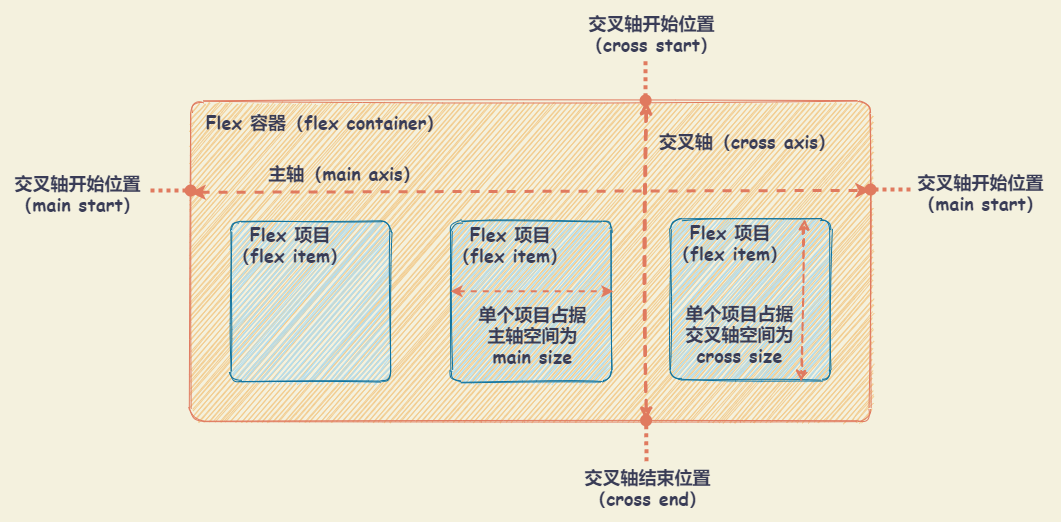

The diagram above was exported from draw.io. Its source (the exported page's mxGraphModel, read from the mxfile embedded in the PNG):
<mxGraphModel dx="1118" dy="865" grid="1" gridSize="10" guides="1" tooltips="1" connect="1" arrows="1" fold="1" page="1" pageScale="1" pageWidth="827" pageHeight="1169" background="#F4F1DE" math="0" shadow="0">
  <root>
    <mxCell id="0" />
    <mxCell id="1" parent="0" />
    <mxCell id="52" value="" style="rounded=0;whiteSpace=wrap;html=1;labelBackgroundColor=none;sketch=1;fontFamily=Comic Sans MS;fontSize=18;fontColor=#393C56;fillColor=none;strokeColor=none;" vertex="1" parent="1">
      <mxGeometry x="20" y="10" width="1060" height="520" as="geometry" />
    </mxCell>
    <mxCell id="3" value="" style="whiteSpace=wrap;html=1;strokeColor=#E07A5F;fillColor=#F2CC8F;fontColor=#393C56;arcSize=4;sketch=1;rounded=1;" vertex="1" parent="1">
      <mxGeometry x="210" y="110.86" width="680" height="320" as="geometry" />
    </mxCell>
    <mxCell id="4" value="&lt;font style=&quot;font-size: 18px&quot;&gt;Flex 容器（flex container）&lt;/font&gt;" style="text;html=1;strokeColor=none;fillColor=none;align=center;verticalAlign=middle;whiteSpace=wrap;fontColor=#393C56;fontStyle=1;fontFamily=Comic Sans MS;sketch=1;rounded=1;fontSize=18;" vertex="1" parent="1">
      <mxGeometry x="220" y="120.86" width="250" height="20" as="geometry" />
    </mxCell>
    <mxCell id="5" value="" style="whiteSpace=wrap;html=1;fontFamily=Comic Sans MS;arcSize=6;sketch=1;rounded=1;fillColor=#b1ddf0;strokeColor=#10739e;fillStyle=auto;" vertex="1" parent="1">
      <mxGeometry x="250" y="230.86" width="160" height="160" as="geometry" />
    </mxCell>
    <mxCell id="8" value="&lt;font style=&quot;font-size: 18px&quot;&gt;Flex 项目&lt;br&gt;（flex item）&lt;/font&gt;" style="text;html=1;strokeColor=none;fillColor=none;align=center;verticalAlign=middle;whiteSpace=wrap;fontColor=#393C56;fontStyle=1;fontFamily=Comic Sans MS;sketch=1;rounded=1;" vertex="1" parent="1">
      <mxGeometry x="250" y="230.86" width="120" height="45" as="geometry" />
    </mxCell>
    <mxCell id="11" value="" style="whiteSpace=wrap;html=1;fontFamily=Comic Sans MS;arcSize=6;sketch=1;rounded=1;fillColor=#b1ddf0;strokeColor=#10739e;fillStyle=auto;" vertex="1" parent="1">
      <mxGeometry x="470.48" y="230.86" width="160" height="160" as="geometry" />
    </mxCell>
    <mxCell id="12" value="&lt;font style=&quot;font-size: 18px&quot;&gt;Flex 项目&lt;br&gt;（flex item）&lt;/font&gt;" style="text;html=1;strokeColor=none;fillColor=none;align=center;verticalAlign=middle;whiteSpace=wrap;fontColor=#393C56;fontStyle=1;fontFamily=Comic Sans MS;sketch=1;rounded=1;" vertex="1" parent="1">
      <mxGeometry x="470.48" y="230.86" width="120" height="45" as="geometry" />
    </mxCell>
    <mxCell id="13" value="" style="whiteSpace=wrap;html=1;fontFamily=Comic Sans MS;arcSize=6;sketch=1;rounded=1;fillColor=#b1ddf0;strokeColor=#10739e;fillStyle=auto;" vertex="1" parent="1">
      <mxGeometry x="690" y="228.94" width="160" height="160" as="geometry" />
    </mxCell>
    <mxCell id="14" value="&lt;font style=&quot;font-size: 18px&quot;&gt;Flex 项目&lt;br&gt;（flex item）&lt;/font&gt;" style="text;html=1;strokeColor=none;fillColor=none;align=center;verticalAlign=middle;whiteSpace=wrap;fontColor=#393C56;fontStyle=1;fontFamily=Comic Sans MS;sketch=1;rounded=1;" vertex="1" parent="1">
      <mxGeometry x="690" y="228.94" width="120" height="45" as="geometry" />
    </mxCell>
    <mxCell id="15" value="" style="endArrow=classic;startArrow=classic;html=1;strokeColor=#E07A5F;fillColor=#F2CC8F;fontFamily=Comic Sans MS;fontColor=#393C56;exitX=0;exitY=0.25;exitDx=0;exitDy=0;strokeWidth=3;dashed=1;" edge="1" parent="1">
      <mxGeometry width="50" height="50" relative="1" as="geometry">
        <mxPoint x="210" y="201.86" as="sourcePoint" />
        <mxPoint x="890" y="199.86" as="targetPoint" />
      </mxGeometry>
    </mxCell>
    <mxCell id="17" value="主轴（main axis）" style="edgeLabel;align=center;verticalAlign=middle;resizable=0;points=[];fontFamily=Comic Sans MS;fontColor=#393C56;labelBackgroundColor=none;labelBorderColor=none;html=1;fontStyle=1;fontSize=18;" vertex="1" connectable="0" parent="15">
      <mxGeometry x="-0.4393" y="2" relative="1" as="geometry">
        <mxPoint x="-37" y="-18.5" as="offset" />
      </mxGeometry>
    </mxCell>
    <mxCell id="16" value="" style="endArrow=classic;startArrow=classic;html=1;strokeColor=#E07A5F;fillColor=#F2CC8F;fontFamily=Comic Sans MS;fontColor=#393C56;entryX=0.67;entryY=0.997;entryDx=0;entryDy=0;exitX=0.67;exitY=0;exitDx=0;exitDy=0;entryPerimeter=0;exitPerimeter=0;strokeWidth=3;sketch=1;shadow=0;rounded=1;dashed=1;" edge="1" parent="1" source="3" target="3">
      <mxGeometry width="50" height="50" relative="1" as="geometry">
        <mxPoint x="220" y="208.36" as="sourcePoint" />
        <mxPoint x="780" y="208.36" as="targetPoint" />
      </mxGeometry>
    </mxCell>
    <mxCell id="22" value="交叉轴（cross axis）" style="edgeLabel;html=1;align=center;verticalAlign=middle;resizable=0;points=[];fontSize=18;fontFamily=Comic Sans MS;fontColor=#393C56;labelBackgroundColor=none;fontStyle=1" vertex="1" connectable="0" parent="16">
      <mxGeometry x="-0.7192" y="2" relative="1" as="geometry">
        <mxPoint x="98.8" y="-7" as="offset" />
      </mxGeometry>
    </mxCell>
    <mxCell id="23" value="" style="endArrow=classic;startArrow=classic;html=1;strokeColor=#E07A5F;fillColor=#F2CC8F;fontFamily=Comic Sans MS;fontColor=#393C56;exitX=-0.003;exitY=0.387;exitDx=0;exitDy=0;strokeWidth=2;dashed=1;exitPerimeter=0;entryX=1.015;entryY=0.387;entryDx=0;entryDy=0;entryPerimeter=0;" edge="1" parent="1">
      <mxGeometry width="50" height="50" relative="1" as="geometry">
        <mxPoint x="470" y="300.7800000000001" as="sourcePoint" />
        <mxPoint x="632.8799999999999" y="300.7800000000001" as="targetPoint" />
      </mxGeometry>
    </mxCell>
    <mxCell id="24" value="&lt;font style=&quot;font-size: 18px&quot;&gt;单个项目占据&lt;br&gt;主轴空间为&lt;br&gt;main size&lt;/font&gt;" style="edgeLabel;align=center;verticalAlign=middle;resizable=0;points=[];fontFamily=Comic Sans MS;fontColor=#393C56;labelBackgroundColor=none;labelBorderColor=none;html=1;fontStyle=1;fontSize=12;" vertex="1" connectable="0" parent="23">
      <mxGeometry x="-0.4393" y="2" relative="1" as="geometry">
        <mxPoint x="36.220000000000006" y="44.61" as="offset" />
      </mxGeometry>
    </mxCell>
    <mxCell id="25" value="" style="endArrow=classic;startArrow=classic;html=1;strokeColor=#E07A5F;fillColor=#F2CC8F;fontFamily=Comic Sans MS;fontColor=#393C56;exitX=0.67;exitY=0;exitDx=0;exitDy=0;exitPerimeter=0;strokeWidth=2;sketch=1;shadow=0;rounded=1;dashed=1;entryX=0.792;entryY=1.012;entryDx=0;entryDy=0;entryPerimeter=0;" edge="1" parent="1">
      <mxGeometry width="50" height="50" relative="1" as="geometry">
        <mxPoint x="824" y="228.94" as="sourcePoint" />
        <mxPoint x="820.72" y="390.86000000000024" as="targetPoint" />
      </mxGeometry>
    </mxCell>
    <mxCell id="26" value="&lt;font style=&quot;font-size: 18px&quot;&gt;单个项目占据&lt;br&gt;交叉轴空间为&lt;br&gt;cross size&lt;/font&gt;" style="edgeLabel;html=1;align=center;verticalAlign=middle;resizable=0;points=[];fontSize=12;fontFamily=Comic Sans MS;fontColor=#393C56;labelBackgroundColor=none;fontStyle=1" vertex="1" connectable="0" parent="25">
      <mxGeometry x="-0.7192" y="2" relative="1" as="geometry">
        <mxPoint x="-67.53999999999999" y="90.11" as="offset" />
      </mxGeometry>
    </mxCell>
    <mxCell id="43" value="" style="endArrow=oval;html=1;shadow=0;dashed=1;dashPattern=1 1;strokeColor=#E07A5F;strokeWidth=4;fillColor=#F2CC8F;fontFamily=Comic Sans MS;fontSize=18;fontColor=#393C56;endFill=1;entryX=0.67;entryY=0.997;entryDx=0;entryDy=0;entryPerimeter=0;rounded=1;endSize=8;" edge="1" parent="1" target="3">
      <mxGeometry width="50" height="50" relative="1" as="geometry">
        <mxPoint x="666" y="470.86" as="sourcePoint" />
        <mxPoint x="670" y="430.86" as="targetPoint" />
      </mxGeometry>
    </mxCell>
    <mxCell id="44" value="&lt;b&gt;交叉轴结束位置&lt;br&gt;（cross end）&lt;/b&gt;" style="edgeLabel;html=1;align=center;verticalAlign=middle;resizable=0;points=[];fontSize=18;fontFamily=Comic Sans MS;fontColor=#393C56;labelBackgroundColor=none;" vertex="1" connectable="0" parent="43">
      <mxGeometry x="0.4159" relative="1" as="geometry">
        <mxPoint y="52.57" as="offset" />
      </mxGeometry>
    </mxCell>
    <mxCell id="45" value="" style="endArrow=oval;html=1;shadow=0;dashed=1;dashPattern=1 1;strokeColor=#E07A5F;strokeWidth=4;fillColor=#F2CC8F;fontFamily=Comic Sans MS;fontSize=18;fontColor=#393C56;endFill=1;entryX=0.684;entryY=-0.003;entryDx=0;entryDy=0;entryPerimeter=0;rounded=1;endSize=8;" edge="1" parent="1">
      <mxGeometry width="50" height="50" relative="1" as="geometry">
        <mxPoint x="665" y="70.86" as="sourcePoint" />
        <mxPoint x="665.1199999999999" y="109.89999999999998" as="targetPoint" />
      </mxGeometry>
    </mxCell>
    <mxCell id="46" value="&lt;b&gt;交叉轴开始位置&lt;br&gt;（cross start）&lt;/b&gt;" style="edgeLabel;html=1;align=center;verticalAlign=middle;resizable=0;points=[];fontSize=18;fontFamily=Comic Sans MS;fontColor=#393C56;labelBackgroundColor=none;" vertex="1" connectable="0" parent="45">
      <mxGeometry x="0.4159" relative="1" as="geometry">
        <mxPoint x="4.91" y="-57.99999999999999" as="offset" />
      </mxGeometry>
    </mxCell>
    <mxCell id="48" value="" style="endArrow=oval;html=1;shadow=0;dashed=1;dashPattern=1 1;strokeColor=#E07A5F;strokeWidth=4;fillColor=#F2CC8F;fontFamily=Comic Sans MS;fontSize=18;fontColor=#393C56;endFill=1;entryX=0.684;entryY=-0.003;entryDx=0;entryDy=0;entryPerimeter=0;rounded=1;endSize=8;" edge="1" parent="1">
      <mxGeometry width="50" height="50" relative="1" as="geometry">
        <mxPoint x="930" y="199" as="sourcePoint" />
        <mxPoint x="890.1199999999999" y="199.03999999999996" as="targetPoint" />
      </mxGeometry>
    </mxCell>
    <mxCell id="49" value="&lt;span&gt;交叉轴开始位置&lt;br&gt;（main start）&lt;/span&gt;" style="edgeLabel;html=1;align=center;verticalAlign=middle;resizable=0;points=[];fontSize=18;fontFamily=Comic Sans MS;fontColor=#393C56;labelBackgroundColor=none;fontStyle=1" vertex="1" connectable="0" parent="48">
      <mxGeometry x="0.4159" relative="1" as="geometry">
        <mxPoint x="97.33" y="0.970000000000006" as="offset" />
      </mxGeometry>
    </mxCell>
    <mxCell id="50" value="" style="endArrow=oval;html=1;shadow=0;dashed=1;dashPattern=1 1;strokeColor=#E07A5F;strokeWidth=4;fillColor=#F2CC8F;fontFamily=Comic Sans MS;fontSize=18;fontColor=#393C56;endFill=1;entryX=0.684;entryY=-0.003;entryDx=0;entryDy=0;entryPerimeter=0;rounded=1;endSize=8;" edge="1" parent="1">
      <mxGeometry width="50" height="50" relative="1" as="geometry">
        <mxPoint x="170" y="200" as="sourcePoint" />
        <mxPoint x="210.1199999999999" y="200.03999999999996" as="targetPoint" />
      </mxGeometry>
    </mxCell>
    <mxCell id="51" value="&lt;span&gt;交叉轴开始位置&lt;br&gt;（main start）&lt;/span&gt;" style="edgeLabel;html=1;align=center;verticalAlign=middle;resizable=0;points=[];fontSize=18;fontFamily=Comic Sans MS;fontColor=#393C56;labelBackgroundColor=none;fontStyle=1" vertex="1" connectable="0" parent="50">
      <mxGeometry x="0.4159" relative="1" as="geometry">
        <mxPoint x="-102.57000000000001" y="0.970000000000006" as="offset" />
      </mxGeometry>
    </mxCell>
  </root>
</mxGraphModel>